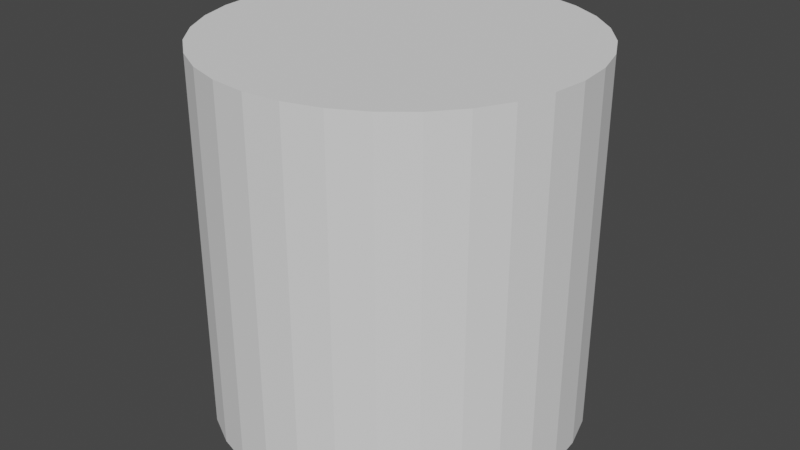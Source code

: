 # Source: cylinder.blend  (saved by Blender 2.82.7; exported with 4.5.12 LTS)
import bpy
from mathutils import Matrix  # noqa: F401  (used for matrix-valued properties, if any)

bpy.ops.wm.read_factory_settings(use_empty=True)
scene = bpy.context.scene
scene.name = 'Scene'

# ---- collections
col_collection = bpy.data.collections.new('Collection'); scene.collection.children.link(col_collection)

# ---- world
world_world = bpy.data.worlds.new('World'); scene.world = world_world
world_world.use_nodes = True; world_world.node_tree.nodes.clear()
_N = world_world.node_tree.nodes; _L = world_world.node_tree.links
n0 = _N.new('ShaderNodeOutputWorld'); n0.name = 'World Output'; n0.location = (300, 300)
n1 = _N.new('ShaderNodeBackground'); n1.name = 'Background'; n1.location = (10, 300)
n1.inputs[0].default_value = (0.05088, 0.05088, 0.05088, 1.0)
_L.new(n1.outputs[0], n0.inputs[0])
n0.is_active_output = True
world_world.color = (0.05088, 0.05088, 0.05088)
world_world.use_sun_shadow = False
world_world.sun_shadow_jitter_overblur = 0.0

# ---- meshes
me_cylinder = bpy.data.meshes.new('Cylinder')
me_cylinder.from_pydata([(0.0, 1.0, -1.0), (0.0, 1.0, 1.0), (0.1951, 0.9808, -1.0), (0.1951, 0.9808, 1.0), (0.3827, 0.9239, -1.0), (0.3827, 0.9239, 1.0), (0.5556, 0.8315, -1.0), (0.5556, 0.8315, 1.0), (0.7071, 0.7071, -1.0), (0.7071, 0.7071, 1.0), (0.8315, 0.5556, -1.0), (0.8315, 0.5556, 1.0), (0.9239, 0.3827, -1.0), (0.9239, 0.3827, 1.0), (0.9808, 0.1951, -1.0), (0.9808, 0.1951, 1.0), (1.0, 7.55e-08, -1.0), (1.0, 7.55e-08, 1.0), (0.9808, -0.1951, -1.0), (0.9808, -0.1951, 1.0), (0.9239, -0.3827, -1.0), (0.9239, -0.3827, 1.0), (0.8315, -0.5556, -1.0), (0.8315, -0.5556, 1.0), (0.7071, -0.7071, -1.0), (0.7071, -0.7071, 1.0), (0.5556, -0.8315, -1.0), (0.5556, -0.8315, 1.0), (0.3827, -0.9239, -1.0), (0.3827, -0.9239, 1.0), (0.1951, -0.9808, -1.0), (0.1951, -0.9808, 1.0), (-3.258e-07, -1.0, -1.0), (-3.258e-07, -1.0, 1.0), (-0.1951, -0.9808, -1.0), (-0.1951, -0.9808, 1.0), (-0.3827, -0.9239, -1.0), (-0.3827, -0.9239, 1.0), (-0.5556, -0.8315, -1.0), (-0.5556, -0.8315, 1.0), (-0.7071, -0.7071, -1.0), (-0.7071, -0.7071, 1.0), (-0.8315, -0.5556, -1.0), (-0.8315, -0.5556, 1.0), (-0.9239, -0.3827, -1.0), (-0.9239, -0.3827, 1.0), (-0.9808, -0.1951, -1.0), (-0.9808, -0.1951, 1.0), (-1.0, 9.656e-07, -1.0), (-1.0, 9.656e-07, 1.0), (-0.9808, 0.1951, -1.0), (-0.9808, 0.1951, 1.0), (-0.9239, 0.3827, -1.0), (-0.9239, 0.3827, 1.0), (-0.8315, 0.5556, -1.0), (-0.8315, 0.5556, 1.0), (-0.7071, 0.7071, -1.0), (-0.7071, 0.7071, 1.0), (-0.5556, 0.8315, -1.0), (-0.5556, 0.8315, 1.0), (-0.3827, 0.9239, -1.0), (-0.3827, 0.9239, 1.0), (-0.1951, 0.9808, -1.0), (-0.1951, 0.9808, 1.0)], [], [(0, 1, 3, 2), (2, 3, 5, 4), (4, 5, 7, 6), (6, 7, 9, 8), (8, 9, 11, 10), (10, 11, 13, 12), (12, 13, 15, 14), (14, 15, 17, 16), (16, 17, 19, 18), (18, 19, 21, 20), (20, 21, 23, 22), (22, 23, 25, 24), (24, 25, 27, 26), (26, 27, 29, 28), (28, 29, 31, 30), (30, 31, 33, 32), (32, 33, 35, 34), (34, 35, 37, 36), (36, 37, 39, 38), (38, 39, 41, 40), (40, 41, 43, 42), (42, 43, 45, 44), (44, 45, 47, 46), (46, 47, 49, 48), (48, 49, 51, 50), (50, 51, 53, 52), (52, 53, 55, 54), (54, 55, 57, 56), (56, 57, 59, 58), (58, 59, 61, 60), (3, 1, 63, 61, 59, 57, 55, 53, 51, 49, 47, 45, 43, 41, 39, 37, 35, 33, 31, 29, 27, 25, 23, 21, 19, 17, 15, 13, 11, 9, 7, 5), (60, 61, 63, 62), (62, 63, 1, 0), (0, 2, 4, 6, 8, 10, 12, 14, 16, 18, 20, 22, 24, 26, 28, 30, 32, 34, 36, 38, 40, 42, 44, 46, 48, 50, 52, 54, 56, 58, 60, 62)])
_uv = me_cylinder.uv_layers.new(name='UVMap')
_uv.uv.foreach_set('vector', [1.0, 0.5, 1.0, 1.0, 0.9688, 1.0, 0.9688, 0.5, 0.9688, 0.5, 0.9688, 1.0, 0.9375, 1.0, 0.9375, 0.5, 0.9375, 0.5, 0.9375, 1.0, 0.9062, 1.0, 0.9062, 0.5, 0.9062, 0.5, 0.9062, 1.0, 0.875, 1.0, 0.875, 0.5, 0.875, 0.5, 0.875, 1.0, 0.8438, 1.0, 0.8438, 0.5, 0.8438, 0.5, 0.8438, 1.0, 0.8125, 1.0, 0.8125, 0.5, 0.8125, 0.5, 0.8125, 1.0, 0.7812, 1.0, 0.7812, 0.5, 0.7812, 0.5, 0.7812, 1.0, 0.75, 1.0, 0.75, 0.5, 0.75, 0.5, 0.75, 1.0, 0.7188, 1.0, 0.7188, 0.5, 0.7188, 0.5, 0.7188, 1.0, 0.6875, 1.0, 0.6875, 0.5, 0.6875, 0.5, 0.6875, 1.0, 0.6562, 1.0, 0.6562, 0.5, 0.6562, 0.5, 0.6562, 1.0, 0.625, 1.0, 0.625, 0.5, 0.625, 0.5, 0.625, 1.0, 0.5938, 1.0, 0.5938, 0.5, 0.5938, 0.5, 0.5938, 1.0, 0.5625, 1.0, 0.5625, 0.5, 0.5625, 0.5, 0.5625, 1.0, 0.5312, 1.0, 0.5312, 0.5, 0.5312, 0.5, 0.5312, 1.0, 0.5, 1.0, 0.5, 0.5, 0.5, 0.5, 0.5, 1.0, 0.4688, 1.0, 0.4688, 0.5, 0.4688, 0.5, 0.4688, 1.0, 0.4375, 1.0, 0.4375, 0.5, 0.4375, 0.5, 0.4375, 1.0, 0.4062, 1.0, 0.4062, 0.5, 0.4062, 0.5, 0.4062, 1.0, 0.375, 1.0, 0.375, 0.5, 0.375, 0.5, 0.375, 1.0, 0.3438, 1.0, 0.3438, 0.5, 0.3438, 0.5, 0.3438, 1.0, 0.3125, 1.0, 0.3125, 0.5, 0.3125, 0.5, 0.3125, 1.0, 0.2812, 1.0, 0.2812, 0.5, 0.2812, 0.5, 0.2812, 1.0, 0.25, 1.0, 0.25, 0.5, 0.25, 0.5, 0.25, 1.0, 0.2188, 1.0, 0.2188, 0.5, 0.2188, 0.5, 0.2188, 1.0, 0.1875, 1.0, 0.1875, 0.5, 0.1875, 0.5, 0.1875, 1.0, 0.1562, 1.0, 0.1562, 0.5, 0.1562, 0.5, 0.1562, 1.0, 0.125, 1.0, 0.125, 0.5, 0.125, 0.5, 0.125, 1.0, 0.09375, 1.0, 0.09375, 0.5, 0.09375, 0.5, 0.09375, 1.0, 0.0625, 1.0, 0.0625, 0.5, 0.2968, 0.4854, 0.25, 0.49, 0.2032, 0.4854, 0.1582, 0.4717, 0.1167, 0.4496, 0.08029, 0.4197, 0.05045, 0.3833, 0.02827, 0.3418, 0.01461, 0.2968, 0.01, 0.25, 0.01461, 0.2032, 0.02827, 0.1582, 0.05045, 0.1167, 0.08029, 0.08029, 0.1167, 0.05045, 0.1582, 0.02827, 0.2032, 0.01461, 0.25, 0.01, 0.2968, 0.01461, 0.3418, 0.02827, 0.3833, 0.05045, 0.4197, 0.08029, 0.4496, 0.1167, 0.4717, 0.1582, 0.4854, 0.2032, 0.49, 0.25, 0.4854, 0.2968, 0.4717, 0.3418, 0.4496, 0.3833, 0.4197, 0.4197, 0.3833, 0.4496, 0.3418, 0.4717, 0.0625, 0.5, 0.0625, 1.0, 0.03125, 1.0, 0.03125, 0.5, 0.03125, 0.5, 0.03125, 1.0, 0.0, 1.0, 0.0, 0.5, 0.75, 0.49, 0.7968, 0.4854, 0.8418, 0.4717, 0.8833, 0.4496, 0.9197, 0.4197, 0.9496, 0.3833, 0.9717, 0.3418, 0.9854, 0.2968, 0.99, 0.25, 0.9854, 0.2032, 0.9717, 0.1582, 0.9496, 0.1167, 0.9197, 0.08029, 0.8833, 0.05045, 0.8418, 0.02827, 0.7968, 0.01461, 0.75, 0.01, 0.7032, 0.01461, 0.6582, 0.02827, 0.6167, 0.05045, 0.5803, 0.08029, 0.5504, 0.1167, 0.5283, 0.1582, 0.5146, 0.2032, 0.51, 0.25, 0.5146, 0.2968, 0.5283, 0.3418, 0.5504, 0.3833, 0.5803, 0.4197, 0.6167, 0.4496, 0.6582, 0.4717, 0.7032, 0.4854])
me_cylinder.use_remesh_fix_poles = True
me_cylinder.use_remesh_preserve_attributes = False
me_cylinder.use_mirror_vertex_groups = False
me_cylinder.update()

# ---- objects
ob_cylinder = bpy.data.objects.new('Cylinder', me_cylinder)

# ---- transforms, parenting, visibility, modifiers, constraints
ob_cylinder.location = (0.0, 0.0, 0.0)
ob_cylinder.lineart.crease_threshold = 0.0

# ---- collection membership
col_collection.objects.link(ob_cylinder)

# ---- scene / render settings (as saved in the file)
scene.frame_start = 1; scene.frame_end = 250; scene.frame_set(1)
scene.render.engine = 'BLENDER_EEVEE_NEXT'
scene.cycles.use_denoising = False
scene.cycles.samples = 128
scene.cycles.sampling_pattern = 'TABULATED_SOBOL'
scene.cycles.use_adaptive_sampling = False
scene.cycles.use_light_tree = False
scene.view_settings.view_transform = 'Filmic'
bpy.context.view_layer.update()

# ---- added for rendering (the .blend has no active camera and no usable light): camera, sun
cam_auto = bpy.data.cameras.new('AutoCamera')
cam_auto.lens = 50.0
cam_auto.sensor_width = 36.0
cam_auto.clip_end = 1000.0
ob_auto_camera = bpy.data.objects.new('AutoCamera', cam_auto)
scene.collection.objects.link(ob_auto_camera)
ob_auto_camera.location = (3.20507, -3.84609, 2.56406)
ob_auto_camera.rotation_euler = (1.09748, -7.21219e-08, 0.694738)
scene.camera = ob_auto_camera
light_auto_sun = bpy.data.lights.new('AutoSun', 'SUN')
light_auto_sun.energy = 3.0
light_auto_sun.angle = 0.0523599
ob_auto_sun = bpy.data.objects.new('AutoSun', light_auto_sun)
scene.collection.objects.link(ob_auto_sun)
ob_auto_sun.rotation_euler = (0.872665, 0.174533, 0.523599)
bpy.context.view_layer.update()
